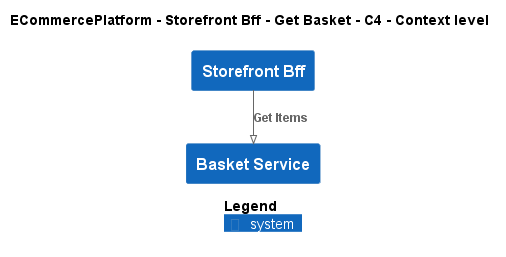

The diagram above was rendered by PlantUML. Its source (embedded in the PNG):
@startuml
!pragma layout smetana
!include ..\..\..\..\..\.c4s\C4_Context.puml

AddElementTag("c4interflow:lifecycle:new", $bgColor=green, $fontColor=#ffffff, $borderColor=green, $shadowing="False")
AddElementTag("c4interflow:lifecycle:changed", $bgColor=orange, $fontColor=#ffffff, $borderColor=orange, $shadowing="False")
AddElementTag("c4interflow:lifecycle:removed", $bgColor=red, $fontColor=#ffffff, $borderColor=red, $shadowing="False")

AddRelTag("c4interflow:lifecycle:new", $textColor=green, $lineColor=green)
AddRelTag("c4interflow:lifecycle:changed", $textColor=orange, $lineColor=orange)
AddRelTag("c4interflow:lifecycle:removed", $textColor=red, $lineColor=red)

SHOW_PERSON_PORTRAIT()
LAYOUT_TOP_DOWN()

skinparam linetype polyline

title ECommercePlatform - Storefront Bff - Get Basket - C4 - Context level

System(ECommercePlatform.SoftwareSystems.StorefrontBff, "Storefront Bff", "")
System(ECommercePlatform.SoftwareSystems.BasketService, "Basket Service", "")

Rel(ECommercePlatform.SoftwareSystems.StorefrontBff, ECommercePlatform.SoftwareSystems.BasketService, "Get Items")


SHOW_LEGEND()
@enduml